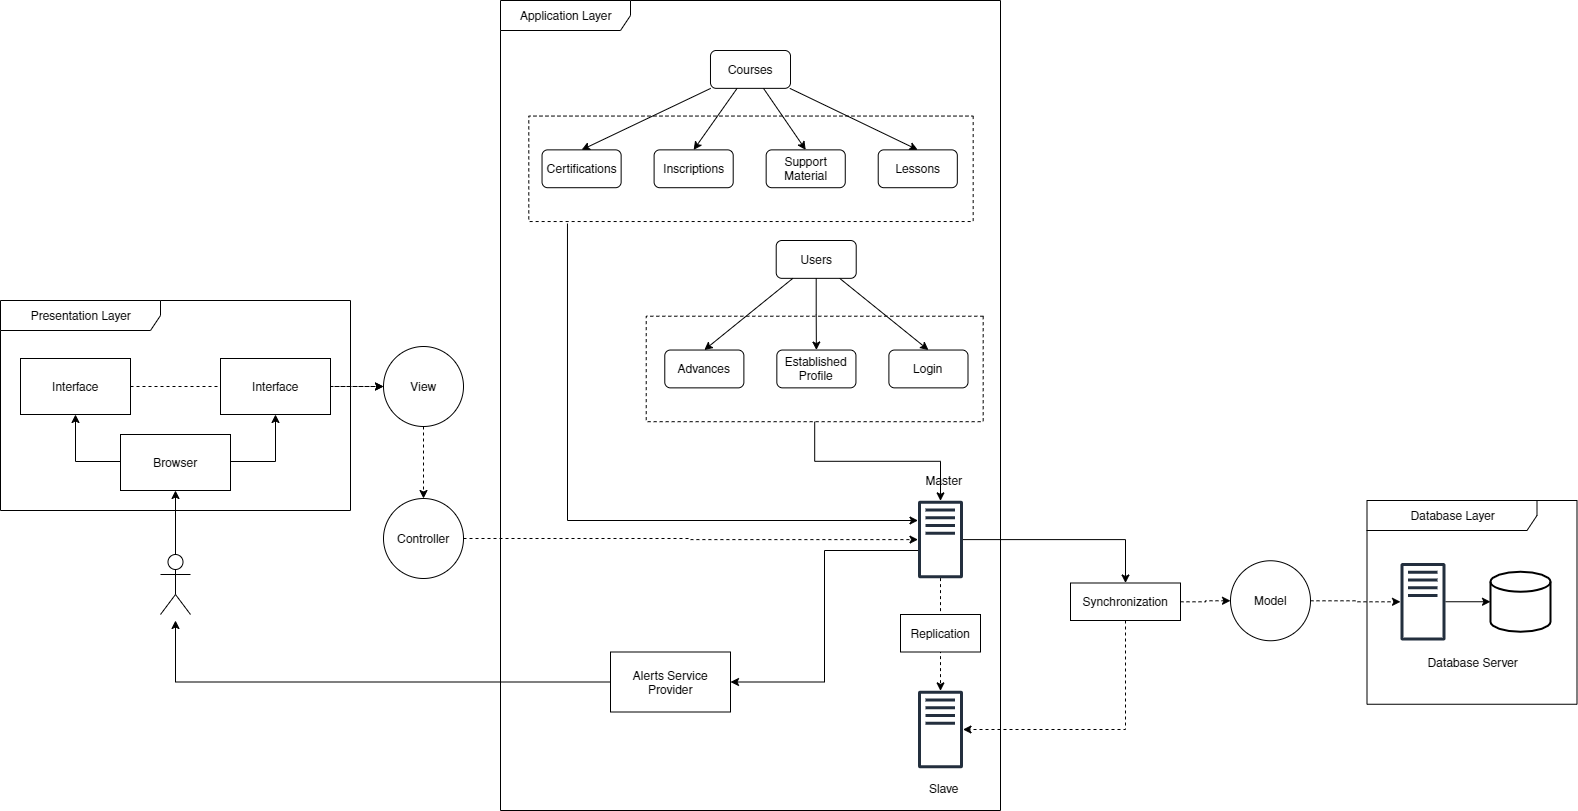

The diagram above was exported from draw.io. Its source (the exported page's mxGraphModel, read from the mxfile embedded in the PNG):
<mxGraphModel dx="1485" dy="1305" grid="1" gridSize="10" guides="1" tooltips="1" connect="1" arrows="1" fold="1" page="1" pageScale="1" pageWidth="1169" pageHeight="827" math="0" shadow="0">
  <root>
    <mxCell id="0" />
    <mxCell id="1" parent="0" />
    <mxCell id="175" value="" style="group" vertex="1" connectable="0" parent="1">
      <mxGeometry x="-800" y="-818" width="1576.5" height="810" as="geometry" />
    </mxCell>
    <mxCell id="174" style="edgeStyle=orthogonalEdgeStyle;rounded=0;orthogonalLoop=1;jettySize=auto;html=1;entryX=0;entryY=0.5;entryDx=0;entryDy=0;startArrow=none;startFill=0;endArrow=classic;endFill=1;dashed=1;" edge="1" parent="175" source="156" target="161">
      <mxGeometry relative="1" as="geometry" />
    </mxCell>
    <mxCell id="144" value="Database Layer" style="shape=umlFrame;tabPosition=left;html=1;boundedLbl=1;labelInHeader=1;width=170;height=30;fillColor=#ffffff;" vertex="1" parent="175">
      <mxGeometry x="1366.5" y="500" width="210" height="203.75" as="geometry" />
    </mxCell>
    <mxCell id="142" value="Application Layer" style="shape=umlFrame;tabPosition=left;html=1;boundedLbl=1;labelInHeader=1;width=130;height=30;fillColor=#ffffff;" vertex="1" parent="175">
      <mxGeometry x="500" width="500" height="810" as="geometry" />
    </mxCell>
    <mxCell id="140" value="Presentation Layer" style="shape=umlFrame;tabPosition=left;html=1;boundedLbl=1;labelInHeader=1;width=160;height=30;fillColor=#ffffff;" vertex="1" parent="175">
      <mxGeometry y="300" width="350" height="210" as="geometry" />
    </mxCell>
    <mxCell id="62" value="Master" style="text;html=1;align=center;verticalAlign=middle;resizable=0;points=[];autosize=1;" vertex="1" parent="175">
      <mxGeometry x="917.5" y="470" width="50" height="20" as="geometry" />
    </mxCell>
    <mxCell id="49" value="" style="outlineConnect=0;fontColor=#232F3E;gradientColor=none;fillColor=#232F3E;strokeColor=none;dashed=0;verticalLabelPosition=bottom;verticalAlign=top;align=center;html=1;fontSize=12;fontStyle=0;aspect=fixed;pointerEvents=1;shape=mxgraph.aws4.traditional_server;" vertex="1" parent="175">
      <mxGeometry x="917.5" y="500" width="45" height="78" as="geometry" />
    </mxCell>
    <mxCell id="50" value="" style="outlineConnect=0;fontColor=#232F3E;gradientColor=none;fillColor=#232F3E;strokeColor=none;dashed=0;verticalLabelPosition=bottom;verticalAlign=top;align=center;html=1;fontSize=12;fontStyle=0;aspect=fixed;pointerEvents=1;shape=mxgraph.aws4.traditional_server;" vertex="1" parent="175">
      <mxGeometry x="917.5" y="690" width="45" height="78" as="geometry" />
    </mxCell>
    <mxCell id="101" style="edgeStyle=orthogonalEdgeStyle;rounded=0;orthogonalLoop=1;jettySize=auto;html=1;dashed=1;" edge="1" parent="175" source="49" target="50">
      <mxGeometry relative="1" as="geometry" />
    </mxCell>
    <mxCell id="63" value="Slave" style="text;html=1;align=center;verticalAlign=middle;resizable=0;points=[];autosize=1;" vertex="1" parent="175">
      <mxGeometry x="922.5" y="778" width="40" height="20" as="geometry" />
    </mxCell>
    <mxCell id="99" value="Replication" style="rounded=0;whiteSpace=wrap;html=1;fillColor=#ffffff;" vertex="1" parent="175">
      <mxGeometry x="900" y="614" width="80" height="37.5" as="geometry" />
    </mxCell>
    <mxCell id="97" style="edgeStyle=orthogonalEdgeStyle;rounded=0;orthogonalLoop=1;jettySize=auto;html=1;dashed=1;" edge="1" parent="175" source="65" target="50">
      <mxGeometry relative="1" as="geometry">
        <Array as="points">
          <mxPoint x="1125" y="729" />
        </Array>
      </mxGeometry>
    </mxCell>
    <mxCell id="51" value="" style="strokeWidth=2;html=1;shape=mxgraph.flowchart.database;whiteSpace=wrap;fillColor=#ffffff;" vertex="1" parent="175">
      <mxGeometry x="1490" y="571.25" width="60" height="60" as="geometry" />
    </mxCell>
    <mxCell id="56" style="edgeStyle=none;rounded=0;orthogonalLoop=1;jettySize=auto;html=1;entryX=0;entryY=0.5;entryDx=0;entryDy=0;entryPerimeter=0;" edge="1" parent="175" source="53" target="51">
      <mxGeometry x="1155" y="500" as="geometry" />
    </mxCell>
    <mxCell id="53" value="" style="outlineConnect=0;fontColor=#232F3E;gradientColor=none;fillColor=#232F3E;strokeColor=none;dashed=0;verticalLabelPosition=bottom;verticalAlign=top;align=center;html=1;fontSize=12;fontStyle=0;aspect=fixed;pointerEvents=1;shape=mxgraph.aws4.traditional_server;" vertex="1" parent="175">
      <mxGeometry x="1400" y="562.25" width="45" height="78" as="geometry" />
    </mxCell>
    <mxCell id="65" value="Synchronization" style="rounded=0;whiteSpace=wrap;html=1;fillColor=#ffffff;" vertex="1" parent="175">
      <mxGeometry x="1070" y="582.5" width="110" height="37.5" as="geometry" />
    </mxCell>
    <mxCell id="146" style="edgeStyle=orthogonalEdgeStyle;rounded=0;orthogonalLoop=1;jettySize=auto;html=1;entryX=0.5;entryY=0;entryDx=0;entryDy=0;" edge="1" parent="175" source="49" target="65">
      <mxGeometry relative="1" as="geometry" />
    </mxCell>
    <mxCell id="145" value="Database Server" style="text;html=1;align=center;verticalAlign=middle;resizable=0;points=[];autosize=1;" vertex="1" parent="175">
      <mxGeometry x="1416.5" y="651.5" width="110" height="20" as="geometry" />
    </mxCell>
    <mxCell id="147" value="" style="shape=umlActor;verticalLabelPosition=bottom;verticalAlign=top;html=1;outlineConnect=0;fillColor=#ffffff;" vertex="1" parent="175">
      <mxGeometry x="160" y="554" width="30" height="60" as="geometry" />
    </mxCell>
    <mxCell id="5" value="Courses" style="rounded=1;whiteSpace=wrap;html=1;rotation=0;" vertex="1" parent="175">
      <mxGeometry x="710" y="50" width="80" height="37.84" as="geometry" />
    </mxCell>
    <mxCell id="136" style="edgeStyle=none;rounded=0;orthogonalLoop=1;jettySize=auto;html=1;entryX=0.5;entryY=0;entryDx=0;entryDy=0;" edge="1" parent="175" source="5" target="6">
      <mxGeometry x="530" y="50" as="geometry" />
    </mxCell>
    <mxCell id="135" style="edgeStyle=none;rounded=0;orthogonalLoop=1;jettySize=auto;html=1;entryX=0.5;entryY=0;entryDx=0;entryDy=0;" edge="1" parent="175" source="5" target="7">
      <mxGeometry x="530" y="50" as="geometry" />
    </mxCell>
    <mxCell id="134" style="edgeStyle=none;rounded=0;orthogonalLoop=1;jettySize=auto;html=1;entryX=0.5;entryY=0;entryDx=0;entryDy=0;" edge="1" parent="175" source="5" target="8">
      <mxGeometry x="530" y="50" as="geometry" />
    </mxCell>
    <mxCell id="133" style="edgeStyle=none;rounded=0;orthogonalLoop=1;jettySize=auto;html=1;entryX=0.5;entryY=0;entryDx=0;entryDy=0;" edge="1" parent="175" source="5" target="9">
      <mxGeometry x="530" y="50" as="geometry" />
    </mxCell>
    <mxCell id="14" value="" style="rounded=0;whiteSpace=wrap;html=1;fillColor=none;dashed=1;rotation=90;" vertex="1" parent="175">
      <mxGeometry x="697.75" y="-53.900000000000006" width="105.47" height="444.38" as="geometry" />
    </mxCell>
    <mxCell id="153" style="edgeStyle=orthogonalEdgeStyle;rounded=0;orthogonalLoop=1;jettySize=auto;html=1;entryX=1.019;entryY=0.913;entryDx=0;entryDy=0;entryPerimeter=0;startArrow=classic;startFill=1;endArrow=none;endFill=0;" edge="1" parent="175" source="49" target="14">
      <mxGeometry relative="1" as="geometry">
        <Array as="points">
          <mxPoint x="567" y="520" />
        </Array>
      </mxGeometry>
    </mxCell>
    <mxCell id="6" value="Lessons" style="rounded=1;whiteSpace=wrap;html=1;rotation=0;" vertex="1" parent="175">
      <mxGeometry x="877.7153558052435" y="149.36936936936937" width="79.10112359550561" height="37.83783783783784" as="geometry" />
    </mxCell>
    <mxCell id="7" value="Support&lt;br&gt;Material" style="rounded=1;whiteSpace=wrap;html=1;rotation=0;" vertex="1" parent="175">
      <mxGeometry x="765.6554307116105" y="149.36936936936937" width="79.10112359550561" height="37.83783783783784" as="geometry" />
    </mxCell>
    <mxCell id="8" value="Inscriptions" style="rounded=1;whiteSpace=wrap;html=1;rotation=0;" vertex="1" parent="175">
      <mxGeometry x="653.5955056179776" y="149.36936936936937" width="79.10112359550561" height="37.83783783783784" as="geometry" />
    </mxCell>
    <mxCell id="9" value="Certifications" style="rounded=1;whiteSpace=wrap;html=1;rotation=0;" vertex="1" parent="175">
      <mxGeometry x="541.5355805243446" y="149.36936936936937" width="79.10112359550561" height="37.83783783783784" as="geometry" />
    </mxCell>
    <mxCell id="119" value="Users" style="rounded=1;whiteSpace=wrap;html=1;rotation=0;" vertex="1" parent="175">
      <mxGeometry x="775.71" y="240" width="80" height="37.84" as="geometry" />
    </mxCell>
    <mxCell id="130" style="edgeStyle=none;rounded=0;orthogonalLoop=1;jettySize=auto;html=1;entryX=0.5;entryY=0;entryDx=0;entryDy=0;" edge="1" parent="175" source="119" target="120">
      <mxGeometry x="530" y="80" as="geometry" />
    </mxCell>
    <mxCell id="128" style="edgeStyle=orthogonalEdgeStyle;rounded=0;orthogonalLoop=1;jettySize=auto;html=1;entryX=0.5;entryY=0;entryDx=0;entryDy=0;" edge="1" parent="175" source="119" target="122">
      <mxGeometry x="530" y="80" as="geometry" />
    </mxCell>
    <mxCell id="131" style="edgeStyle=none;rounded=0;orthogonalLoop=1;jettySize=auto;html=1;entryX=0.5;entryY=0;entryDx=0;entryDy=0;" edge="1" parent="175" source="119" target="124">
      <mxGeometry x="596.71" y="80" as="geometry" />
    </mxCell>
    <mxCell id="118" value="" style="rounded=0;whiteSpace=wrap;html=1;fillColor=none;dashed=1;rotation=90;" vertex="1" parent="175">
      <mxGeometry x="761.4620224719101" y="199.9776576576577" width="105.47" height="336.96" as="geometry" />
    </mxCell>
    <mxCell id="152" style="edgeStyle=orthogonalEdgeStyle;rounded=0;orthogonalLoop=1;jettySize=auto;html=1;entryX=1;entryY=0.5;entryDx=0;entryDy=0;startArrow=classic;startFill=1;endArrow=none;endFill=0;" edge="1" parent="175" source="49" target="118">
      <mxGeometry relative="1" as="geometry" />
    </mxCell>
    <mxCell id="120" value="Login" style="rounded=1;whiteSpace=wrap;html=1;rotation=0;" vertex="1" parent="175">
      <mxGeometry x="888.3953932584269" y="349.52774774774775" width="79.10112359550561" height="37.83783783783784" as="geometry" />
    </mxCell>
    <mxCell id="122" value="Established&lt;br&gt;Profile" style="rounded=1;whiteSpace=wrap;html=1;rotation=0;" vertex="1" parent="175">
      <mxGeometry x="776.335468164794" y="349.52774774774775" width="79.10112359550561" height="37.83783783783784" as="geometry" />
    </mxCell>
    <mxCell id="124" value="Advances" style="rounded=1;whiteSpace=wrap;html=1;rotation=0;" vertex="1" parent="175">
      <mxGeometry x="664.275543071161" y="349.52774774774775" width="79.10112359550561" height="37.83783783783784" as="geometry" />
    </mxCell>
    <mxCell id="154" value="Browser" style="rounded=0;whiteSpace=wrap;html=1;fillColor=#ffffff;" vertex="1" parent="175">
      <mxGeometry x="120" y="434" width="110" height="56" as="geometry" />
    </mxCell>
    <mxCell id="160" style="edgeStyle=orthogonalEdgeStyle;rounded=0;orthogonalLoop=1;jettySize=auto;html=1;entryX=0.5;entryY=1;entryDx=0;entryDy=0;startArrow=none;startFill=0;endArrow=classic;endFill=1;" edge="1" parent="175" source="147" target="154">
      <mxGeometry relative="1" as="geometry" />
    </mxCell>
    <mxCell id="156" value="Interface" style="rounded=0;whiteSpace=wrap;html=1;fillColor=#ffffff;" vertex="1" parent="175">
      <mxGeometry x="20" y="358" width="110" height="56" as="geometry" />
    </mxCell>
    <mxCell id="158" style="edgeStyle=orthogonalEdgeStyle;rounded=0;orthogonalLoop=1;jettySize=auto;html=1;entryX=0.5;entryY=1;entryDx=0;entryDy=0;startArrow=none;startFill=0;endArrow=classic;endFill=1;" edge="1" parent="175" source="154" target="156">
      <mxGeometry relative="1" as="geometry">
        <Array as="points">
          <mxPoint x="75" y="461" />
        </Array>
      </mxGeometry>
    </mxCell>
    <mxCell id="157" value="Interface" style="rounded=0;whiteSpace=wrap;html=1;fillColor=#ffffff;" vertex="1" parent="175">
      <mxGeometry x="220" y="358" width="110" height="56" as="geometry" />
    </mxCell>
    <mxCell id="159" style="edgeStyle=orthogonalEdgeStyle;rounded=0;orthogonalLoop=1;jettySize=auto;html=1;entryX=0.5;entryY=1;entryDx=0;entryDy=0;startArrow=none;startFill=0;endArrow=classic;endFill=1;" edge="1" parent="175" source="154" target="157">
      <mxGeometry relative="1" as="geometry">
        <Array as="points">
          <mxPoint x="275" y="461" />
        </Array>
      </mxGeometry>
    </mxCell>
    <mxCell id="161" value="View" style="ellipse;whiteSpace=wrap;html=1;aspect=fixed;fillColor=#ffffff;" vertex="1" parent="175">
      <mxGeometry x="383" y="346" width="80" height="80" as="geometry" />
    </mxCell>
    <mxCell id="163" style="edgeStyle=orthogonalEdgeStyle;rounded=0;orthogonalLoop=1;jettySize=auto;html=1;entryX=0;entryY=0.5;entryDx=0;entryDy=0;startArrow=none;startFill=0;endArrow=classic;endFill=1;dashed=1;" edge="1" parent="175" source="157" target="161">
      <mxGeometry relative="1" as="geometry" />
    </mxCell>
    <mxCell id="165" style="edgeStyle=orthogonalEdgeStyle;rounded=0;orthogonalLoop=1;jettySize=auto;html=1;dashed=1;startArrow=none;startFill=0;endArrow=classic;endFill=1;" edge="1" parent="175" source="162" target="49">
      <mxGeometry relative="1" as="geometry" />
    </mxCell>
    <mxCell id="162" value="Controller" style="ellipse;whiteSpace=wrap;html=1;aspect=fixed;fillColor=#ffffff;" vertex="1" parent="175">
      <mxGeometry x="383" y="498" width="80" height="80" as="geometry" />
    </mxCell>
    <mxCell id="164" style="edgeStyle=orthogonalEdgeStyle;rounded=0;orthogonalLoop=1;jettySize=auto;html=1;dashed=1;startArrow=none;startFill=0;endArrow=classic;endFill=1;" edge="1" parent="175" source="161" target="162">
      <mxGeometry relative="1" as="geometry" />
    </mxCell>
    <mxCell id="168" style="edgeStyle=orthogonalEdgeStyle;rounded=0;orthogonalLoop=1;jettySize=auto;html=1;dashed=1;startArrow=none;startFill=0;endArrow=classic;endFill=1;" edge="1" parent="175" source="166" target="53">
      <mxGeometry relative="1" as="geometry" />
    </mxCell>
    <mxCell id="166" value="Model" style="ellipse;whiteSpace=wrap;html=1;aspect=fixed;fillColor=#ffffff;" vertex="1" parent="175">
      <mxGeometry x="1230" y="560.25" width="80" height="80" as="geometry" />
    </mxCell>
    <mxCell id="169" style="edgeStyle=orthogonalEdgeStyle;rounded=0;orthogonalLoop=1;jettySize=auto;html=1;entryX=0;entryY=0.5;entryDx=0;entryDy=0;dashed=1;startArrow=none;startFill=0;endArrow=classic;endFill=1;" edge="1" parent="175" source="65" target="166">
      <mxGeometry relative="1" as="geometry" />
    </mxCell>
    <mxCell id="173" style="edgeStyle=orthogonalEdgeStyle;rounded=0;orthogonalLoop=1;jettySize=auto;html=1;startArrow=none;startFill=0;endArrow=classic;endFill=1;" edge="1" parent="175" source="170">
      <mxGeometry relative="1" as="geometry">
        <mxPoint x="175" y="620" as="targetPoint" />
        <Array as="points">
          <mxPoint x="175" y="682" />
        </Array>
      </mxGeometry>
    </mxCell>
    <mxCell id="170" value="Alerts Service&lt;br&gt;Provider" style="rounded=0;whiteSpace=wrap;html=1;fillColor=#ffffff;" vertex="1" parent="175">
      <mxGeometry x="610" y="651.5" width="120" height="60" as="geometry" />
    </mxCell>
    <mxCell id="171" style="edgeStyle=orthogonalEdgeStyle;rounded=0;orthogonalLoop=1;jettySize=auto;html=1;entryX=1;entryY=0.5;entryDx=0;entryDy=0;startArrow=none;startFill=0;endArrow=classic;endFill=1;" edge="1" parent="175" source="49" target="170">
      <mxGeometry relative="1" as="geometry">
        <Array as="points">
          <mxPoint x="824" y="550" />
          <mxPoint x="824" y="682" />
        </Array>
      </mxGeometry>
    </mxCell>
  </root>
</mxGraphModel>